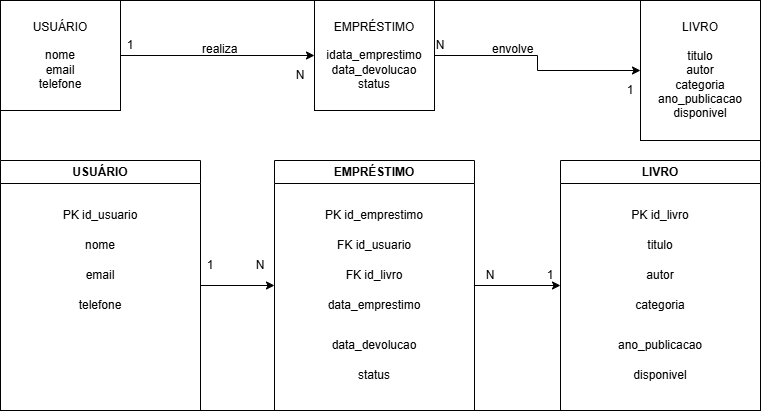

The diagram above was exported from draw.io. Its source (the exported page's mxGraphModel, read from the mxfile embedded in the PNG):
<mxGraphModel dx="1665" dy="777" grid="1" gridSize="10" guides="1" tooltips="1" connect="1" arrows="1" fold="1" page="1" pageScale="1" pageWidth="827" pageHeight="1169" math="0" shadow="0">
  <root>
    <mxCell id="0" />
    <mxCell id="1" parent="0" />
    <mxCell id="woJroFcYLEf1nH4oo4ps-2" parent="1" style="rounded=0;whiteSpace=wrap;html=1;" value="" vertex="1">
      <mxGeometry height="410" width="760" x="40" y="40" as="geometry" />
    </mxCell>
    <mxCell id="AtTqJNw-P8NqClFGspZx-4" edge="1" parent="1" source="AtTqJNw-P8NqClFGspZx-1" style="edgeStyle=orthogonalEdgeStyle;rounded=0;orthogonalLoop=1;jettySize=auto;html=1;exitX=0.5;exitY=1;exitDx=0;exitDy=0;">
      <mxGeometry relative="1" as="geometry">
        <mxPoint x="414" y="120" as="targetPoint" />
      </mxGeometry>
    </mxCell>
    <mxCell id="AtTqJNw-P8NqClFGspZx-6" edge="1" parent="1" source="AtTqJNw-P8NqClFGspZx-1" style="edgeStyle=orthogonalEdgeStyle;rounded=0;orthogonalLoop=1;jettySize=auto;html=1;exitX=1;exitY=0.5;exitDx=0;exitDy=0;entryX=0;entryY=0.5;entryDx=0;entryDy=0;" target="AtTqJNw-P8NqClFGspZx-3">
      <mxGeometry relative="1" as="geometry" />
    </mxCell>
    <mxCell id="AtTqJNw-P8NqClFGspZx-1" parent="1" style="rounded=0;whiteSpace=wrap;html=1;" value="EMPRÉSTIMO&lt;div&gt;&lt;br&gt;&lt;/div&gt;&lt;div&gt;&lt;div&gt;i&lt;span style=&quot;background-color: transparent; color: light-dark(rgb(0, 0, 0), rgb(255, 255, 255));&quot;&gt;data_emprestimo&lt;/span&gt;&lt;/div&gt;&lt;div&gt;data_devolucao&lt;/div&gt;&lt;div&gt;status&lt;/div&gt;&lt;/div&gt;" vertex="1">
      <mxGeometry height="110" width="120" x="354" y="40" as="geometry" />
    </mxCell>
    <mxCell id="AtTqJNw-P8NqClFGspZx-5" edge="1" parent="1" source="AtTqJNw-P8NqClFGspZx-2" style="edgeStyle=orthogonalEdgeStyle;rounded=0;orthogonalLoop=1;jettySize=auto;html=1;exitX=1;exitY=0.5;exitDx=0;exitDy=0;entryX=0;entryY=0.5;entryDx=0;entryDy=0;" target="AtTqJNw-P8NqClFGspZx-1">
      <mxGeometry relative="1" as="geometry" />
    </mxCell>
    <mxCell id="AtTqJNw-P8NqClFGspZx-2" parent="1" style="rounded=0;whiteSpace=wrap;html=1;" value="USUÁRIO&lt;div&gt;&lt;div&gt;&lt;br&gt;&lt;/div&gt;&lt;div&gt;&lt;span style=&quot;background-color: transparent; color: light-dark(rgb(0, 0, 0), rgb(255, 255, 255));&quot;&gt;nome&lt;/span&gt;&lt;/div&gt;&lt;div&gt;email&lt;/div&gt;&lt;div&gt;telefone&lt;/div&gt;&lt;/div&gt;" vertex="1">
      <mxGeometry height="110" width="120" x="40" y="40" as="geometry" />
    </mxCell>
    <mxCell id="AtTqJNw-P8NqClFGspZx-3" parent="1" style="rounded=0;whiteSpace=wrap;html=1;" value="LIVRO&lt;div&gt;&lt;br&gt;&lt;/div&gt;&lt;div&gt;&lt;div&gt;&lt;span style=&quot;background-color: transparent; color: light-dark(rgb(0, 0, 0), rgb(255, 255, 255));&quot;&gt;titulo&lt;/span&gt;&lt;/div&gt;&lt;div&gt;autor&lt;/div&gt;&lt;div&gt;categoria&lt;/div&gt;&lt;div&gt;ano_publicacao&lt;/div&gt;&lt;div&gt;disponivel&lt;/div&gt;&lt;/div&gt;" vertex="1">
      <mxGeometry height="140" width="120" x="680" y="40" as="geometry" />
    </mxCell>
    <mxCell id="AtTqJNw-P8NqClFGspZx-7" parent="1" style="text;whiteSpace=wrap;" value="realiza" vertex="1">
      <mxGeometry height="40" width="40" x="240" y="75" as="geometry" />
    </mxCell>
    <mxCell id="AtTqJNw-P8NqClFGspZx-8" parent="1" style="text;whiteSpace=wrap;" value="envolve" vertex="1">
      <mxGeometry height="40" width="70" x="530" y="75" as="geometry" />
    </mxCell>
    <mxCell id="AtTqJNw-P8NqClFGspZx-10" parent="1" style="text;html=1;whiteSpace=wrap;strokeColor=none;fillColor=none;align=center;verticalAlign=middle;rounded=0;" value="1" vertex="1">
      <mxGeometry height="30" width="60" x="140" y="70" as="geometry" />
    </mxCell>
    <mxCell id="AtTqJNw-P8NqClFGspZx-11" parent="1" style="text;html=1;whiteSpace=wrap;strokeColor=none;fillColor=none;align=center;verticalAlign=middle;rounded=0;" value="N" vertex="1">
      <mxGeometry height="30" width="60" x="310" y="100" as="geometry" />
    </mxCell>
    <mxCell id="AtTqJNw-P8NqClFGspZx-12" parent="1" style="text;html=1;whiteSpace=wrap;strokeColor=none;fillColor=none;align=center;verticalAlign=middle;rounded=0;" value="N" vertex="1">
      <mxGeometry height="30" width="60" x="450" y="70" as="geometry" />
    </mxCell>
    <mxCell id="AtTqJNw-P8NqClFGspZx-14" parent="1" style="text;html=1;whiteSpace=wrap;strokeColor=none;fillColor=none;align=center;verticalAlign=middle;rounded=0;" value="1" vertex="1">
      <mxGeometry height="30" width="60" x="640" y="115" as="geometry" />
    </mxCell>
    <mxCell id="AtTqJNw-P8NqClFGspZx-61" edge="1" parent="1" source="AtTqJNw-P8NqClFGspZx-20" style="edgeStyle=orthogonalEdgeStyle;rounded=0;orthogonalLoop=1;jettySize=auto;html=1;exitX=1;exitY=0.5;exitDx=0;exitDy=0;entryX=0;entryY=0.5;entryDx=0;entryDy=0;" target="AtTqJNw-P8NqClFGspZx-26">
      <mxGeometry relative="1" as="geometry" />
    </mxCell>
    <mxCell id="AtTqJNw-P8NqClFGspZx-20" parent="1" style="swimlane;whiteSpace=wrap;html=1;" value="USUÁRIO" vertex="1">
      <mxGeometry height="250" width="200" x="40" y="200" as="geometry" />
    </mxCell>
    <mxCell id="AtTqJNw-P8NqClFGspZx-32" parent="AtTqJNw-P8NqClFGspZx-20" style="text;html=1;whiteSpace=wrap;strokeColor=none;fillColor=none;align=center;verticalAlign=middle;rounded=0;" value="PK id_usuario" vertex="1">
      <mxGeometry height="30" width="80" x="60" y="40" as="geometry" />
    </mxCell>
    <mxCell id="AtTqJNw-P8NqClFGspZx-33" parent="AtTqJNw-P8NqClFGspZx-20" style="text;html=1;whiteSpace=wrap;strokeColor=none;fillColor=none;align=center;verticalAlign=middle;rounded=0;" value="nome" vertex="1">
      <mxGeometry height="30" width="180" x="10" y="70" as="geometry" />
    </mxCell>
    <mxCell id="AtTqJNw-P8NqClFGspZx-34" parent="AtTqJNw-P8NqClFGspZx-20" style="text;html=1;whiteSpace=wrap;strokeColor=none;fillColor=none;align=center;verticalAlign=middle;rounded=0;" value="email" vertex="1">
      <mxGeometry height="30" width="180" x="10" y="100" as="geometry" />
    </mxCell>
    <mxCell id="AtTqJNw-P8NqClFGspZx-35" parent="AtTqJNw-P8NqClFGspZx-20" style="text;html=1;whiteSpace=wrap;strokeColor=none;fillColor=none;align=center;verticalAlign=middle;rounded=0;" value="telefone" vertex="1">
      <mxGeometry height="30" width="180" x="10" y="130" as="geometry" />
    </mxCell>
    <mxCell id="AtTqJNw-P8NqClFGspZx-22" parent="1" style="swimlane;whiteSpace=wrap;html=1;" value="LIVRO" vertex="1">
      <mxGeometry height="250" width="200" x="600" y="200" as="geometry" />
    </mxCell>
    <mxCell id="AtTqJNw-P8NqClFGspZx-36" parent="AtTqJNw-P8NqClFGspZx-22" style="text;html=1;whiteSpace=wrap;strokeColor=none;fillColor=none;align=center;verticalAlign=middle;rounded=0;" value="PK id_livro" vertex="1">
      <mxGeometry height="30" width="100" x="50" y="40" as="geometry" />
    </mxCell>
    <mxCell id="AtTqJNw-P8NqClFGspZx-37" parent="AtTqJNw-P8NqClFGspZx-22" style="text;html=1;whiteSpace=wrap;strokeColor=none;fillColor=none;align=center;verticalAlign=middle;rounded=0;" value="titulo" vertex="1">
      <mxGeometry height="30" width="180" x="10" y="70" as="geometry" />
    </mxCell>
    <mxCell id="AtTqJNw-P8NqClFGspZx-38" parent="AtTqJNw-P8NqClFGspZx-22" style="text;html=1;whiteSpace=wrap;strokeColor=none;fillColor=none;align=center;verticalAlign=middle;rounded=0;" value="autor" vertex="1">
      <mxGeometry height="30" width="180" x="10" y="100" as="geometry" />
    </mxCell>
    <mxCell id="AtTqJNw-P8NqClFGspZx-39" parent="AtTqJNw-P8NqClFGspZx-22" style="text;html=1;whiteSpace=wrap;strokeColor=none;fillColor=none;align=center;verticalAlign=middle;rounded=0;" value="categoria" vertex="1">
      <mxGeometry height="30" width="180" x="10" y="130" as="geometry" />
    </mxCell>
    <mxCell id="AtTqJNw-P8NqClFGspZx-40" parent="AtTqJNw-P8NqClFGspZx-22" style="text;html=1;whiteSpace=wrap;strokeColor=none;fillColor=none;align=center;verticalAlign=middle;rounded=0;" value="&lt;span style=&quot;color: rgba(0, 0, 0, 0); font-family: monospace; font-size: 0px; text-align: start; text-wrap-mode: nowrap;&quot;&gt;%3CmxGraphModel%3E%3Croot%3E%3CmxCell%20id%3D%220%22%2F%3E%3CmxCell%20id%3D%221%22%20parent%3D%220%22%2F%3E%3CmxCell%20id%3D%222%22%20parent%3D%221%22%20style%3D%22text%3Bhtml%3D1%3BwhiteSpace%3Dwrap%3BstrokeColor%3Dnone%3BfillColor%3Dnone%3Balign%3Dcenter%3BverticalAlign%3Dmiddle%3Brounded%3D0%3B%22%20value%3D%22categoria%22%20vertex%3D%221%22%3E%3CmxGeometry%20height%3D%2230%22%20width%3D%22180%22%20x%3D%22324%22%20y%3D%22330%22%20as%3D%22geometry%22%2F%3E%3C%2FmxCell%3E%3C%2Froot%3E%3C%2FmxGraphModel%3E&lt;/span&gt;" vertex="1">
      <mxGeometry height="30" width="180" x="10" y="160" as="geometry" />
    </mxCell>
    <mxCell id="AtTqJNw-P8NqClFGspZx-41" parent="AtTqJNw-P8NqClFGspZx-22" style="text;html=1;whiteSpace=wrap;strokeColor=none;fillColor=none;align=center;verticalAlign=middle;rounded=0;" value="disponivel" vertex="1">
      <mxGeometry height="30" width="180" x="10" y="200" as="geometry" />
    </mxCell>
    <mxCell id="AtTqJNw-P8NqClFGspZx-42" parent="AtTqJNw-P8NqClFGspZx-22" style="text;html=1;whiteSpace=wrap;strokeColor=none;fillColor=none;align=center;verticalAlign=middle;rounded=0;" value="&lt;div&gt;ano_publicacao&lt;/div&gt;" vertex="1">
      <mxGeometry height="30" width="180" x="10" y="170" as="geometry" />
    </mxCell>
    <mxCell id="AtTqJNw-P8NqClFGspZx-66" parent="AtTqJNw-P8NqClFGspZx-22" style="text;html=1;whiteSpace=wrap;strokeColor=none;fillColor=none;align=center;verticalAlign=middle;rounded=0;" value="1" vertex="1">
      <mxGeometry height="30" width="60" x="-40" y="100" as="geometry" />
    </mxCell>
    <mxCell id="AtTqJNw-P8NqClFGspZx-64" edge="1" parent="1" source="AtTqJNw-P8NqClFGspZx-26" style="edgeStyle=orthogonalEdgeStyle;rounded=0;orthogonalLoop=1;jettySize=auto;html=1;exitX=1;exitY=0.5;exitDx=0;exitDy=0;entryX=0;entryY=0.5;entryDx=0;entryDy=0;" target="AtTqJNw-P8NqClFGspZx-22">
      <mxGeometry relative="1" as="geometry" />
    </mxCell>
    <mxCell id="AtTqJNw-P8NqClFGspZx-26" parent="1" style="swimlane;whiteSpace=wrap;html=1;startSize=23;" value="EMPRÉSTIMO" vertex="1">
      <mxGeometry height="250" width="200" x="314" y="200" as="geometry" />
    </mxCell>
    <mxCell id="AtTqJNw-P8NqClFGspZx-49" parent="AtTqJNw-P8NqClFGspZx-26" style="text;html=1;whiteSpace=wrap;strokeColor=none;fillColor=none;align=center;verticalAlign=middle;rounded=0;" value="PK id_emprestimo" vertex="1">
      <mxGeometry height="30" width="120" x="40" y="40" as="geometry" />
    </mxCell>
    <mxCell id="AtTqJNw-P8NqClFGspZx-50" parent="AtTqJNw-P8NqClFGspZx-26" style="text;html=1;whiteSpace=wrap;strokeColor=none;fillColor=none;align=center;verticalAlign=middle;rounded=0;" value="FK id_usuario" vertex="1">
      <mxGeometry height="30" width="180" x="10" y="70" as="geometry" />
    </mxCell>
    <mxCell id="AtTqJNw-P8NqClFGspZx-51" parent="AtTqJNw-P8NqClFGspZx-26" style="text;html=1;whiteSpace=wrap;strokeColor=none;fillColor=none;align=center;verticalAlign=middle;rounded=0;" value="FK id_livro" vertex="1">
      <mxGeometry height="30" width="180" x="10" y="100" as="geometry" />
    </mxCell>
    <mxCell id="AtTqJNw-P8NqClFGspZx-52" parent="AtTqJNw-P8NqClFGspZx-26" style="text;html=1;whiteSpace=wrap;strokeColor=none;fillColor=none;align=center;verticalAlign=middle;rounded=0;" value="data_emprestimo" vertex="1">
      <mxGeometry height="30" width="180" x="10" y="130" as="geometry" />
    </mxCell>
    <mxCell id="AtTqJNw-P8NqClFGspZx-53" parent="AtTqJNw-P8NqClFGspZx-26" style="text;html=1;whiteSpace=wrap;strokeColor=none;fillColor=none;align=center;verticalAlign=middle;rounded=0;" value="status" vertex="1">
      <mxGeometry height="30" width="180" x="10" y="200" as="geometry" />
    </mxCell>
    <mxCell id="AtTqJNw-P8NqClFGspZx-54" parent="AtTqJNw-P8NqClFGspZx-26" style="text;html=1;whiteSpace=wrap;strokeColor=none;fillColor=none;align=center;verticalAlign=middle;rounded=0;" value="&lt;div&gt;data_devolucao&lt;/div&gt;" vertex="1">
      <mxGeometry height="30" width="180" x="10" y="170" as="geometry" />
    </mxCell>
    <mxCell id="AtTqJNw-P8NqClFGspZx-62" parent="1" style="text;html=1;whiteSpace=wrap;strokeColor=none;fillColor=none;align=center;verticalAlign=middle;rounded=0;" value="1" vertex="1">
      <mxGeometry height="30" width="60" x="220" y="290" as="geometry" />
    </mxCell>
    <mxCell id="AtTqJNw-P8NqClFGspZx-63" parent="1" style="text;html=1;whiteSpace=wrap;strokeColor=none;fillColor=none;align=center;verticalAlign=middle;rounded=0;" value="N" vertex="1">
      <mxGeometry height="30" width="60" x="270" y="290" as="geometry" />
    </mxCell>
    <mxCell id="AtTqJNw-P8NqClFGspZx-65" parent="1" style="text;html=1;whiteSpace=wrap;strokeColor=none;fillColor=none;align=center;verticalAlign=middle;rounded=0;" value="N" vertex="1">
      <mxGeometry height="30" width="60" x="500" y="300" as="geometry" />
    </mxCell>
  </root>
</mxGraphModel>